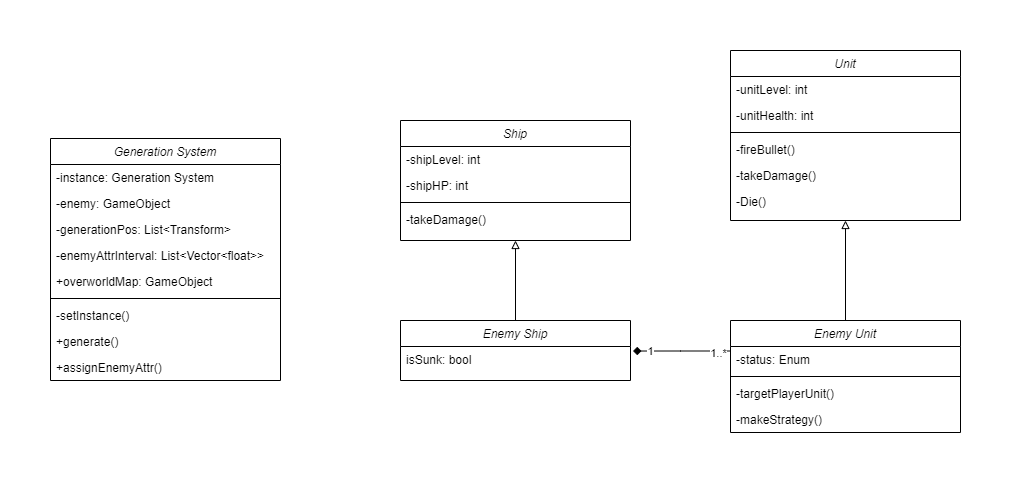

The diagram above was exported from draw.io. Its source (the exported page's mxGraphModel, read from the mxfile embedded in the PNG):
<mxGraphModel dx="1022" dy="1868" grid="1" gridSize="10" guides="1" tooltips="1" connect="1" arrows="1" fold="1" page="1" pageScale="1" pageWidth="827" pageHeight="1169" math="0" shadow="0">
  <root>
    <mxCell id="WIyWlLk6GJQsqaUBKTNV-0" />
    <mxCell id="WIyWlLk6GJQsqaUBKTNV-1" parent="WIyWlLk6GJQsqaUBKTNV-0" />
    <mxCell id="zkfFHV4jXpPFQw0GAbJ--0" value="Generation System" style="swimlane;fontStyle=2;align=center;verticalAlign=top;childLayout=stackLayout;horizontal=1;startSize=26;horizontalStack=0;resizeParent=1;resizeLast=0;collapsible=1;marginBottom=0;rounded=0;shadow=0;strokeWidth=1;" parent="WIyWlLk6GJQsqaUBKTNV-1" vertex="1">
      <mxGeometry x="50" y="-242" width="230" height="242" as="geometry">
        <mxRectangle x="230" y="140" width="160" height="26" as="alternateBounds" />
      </mxGeometry>
    </mxCell>
    <mxCell id="zkfFHV4jXpPFQw0GAbJ--1" value="-instance: Generation System" style="text;align=left;verticalAlign=top;spacingLeft=4;spacingRight=4;overflow=hidden;rotatable=0;points=[[0,0.5],[1,0.5]];portConstraint=eastwest;" parent="zkfFHV4jXpPFQw0GAbJ--0" vertex="1">
      <mxGeometry y="26" width="230" height="26" as="geometry" />
    </mxCell>
    <mxCell id="zkfFHV4jXpPFQw0GAbJ--2" value="-enemy: GameObject" style="text;align=left;verticalAlign=top;spacingLeft=4;spacingRight=4;overflow=hidden;rotatable=0;points=[[0,0.5],[1,0.5]];portConstraint=eastwest;rounded=0;shadow=0;html=0;" parent="zkfFHV4jXpPFQw0GAbJ--0" vertex="1">
      <mxGeometry y="52" width="230" height="26" as="geometry" />
    </mxCell>
    <mxCell id="zkfFHV4jXpPFQw0GAbJ--3" value="-generationPos: List&lt;Transform&gt;" style="text;align=left;verticalAlign=top;spacingLeft=4;spacingRight=4;overflow=hidden;rotatable=0;points=[[0,0.5],[1,0.5]];portConstraint=eastwest;rounded=0;shadow=0;html=0;" parent="zkfFHV4jXpPFQw0GAbJ--0" vertex="1">
      <mxGeometry y="78" width="230" height="26" as="geometry" />
    </mxCell>
    <mxCell id="K6PGBI9sHRj4Ykx-LLPO-0" value="-enemyAttrInterval: List&lt;Vector&lt;float&gt;&gt;" style="text;align=left;verticalAlign=top;spacingLeft=4;spacingRight=4;overflow=hidden;rotatable=0;points=[[0,0.5],[1,0.5]];portConstraint=eastwest;rounded=0;shadow=0;html=0;" parent="zkfFHV4jXpPFQw0GAbJ--0" vertex="1">
      <mxGeometry y="104" width="230" height="26" as="geometry" />
    </mxCell>
    <mxCell id="DfnrKf_pb-YuIMqa2Yfu-2" value="+overworldMap: GameObject" style="text;align=left;verticalAlign=top;spacingLeft=4;spacingRight=4;overflow=hidden;rotatable=0;points=[[0,0.5],[1,0.5]];portConstraint=eastwest;rounded=0;shadow=0;html=0;" parent="zkfFHV4jXpPFQw0GAbJ--0" vertex="1">
      <mxGeometry y="130" width="230" height="26" as="geometry" />
    </mxCell>
    <mxCell id="zkfFHV4jXpPFQw0GAbJ--4" value="" style="line;html=1;strokeWidth=1;align=left;verticalAlign=middle;spacingTop=-1;spacingLeft=3;spacingRight=3;rotatable=0;labelPosition=right;points=[];portConstraint=eastwest;" parent="zkfFHV4jXpPFQw0GAbJ--0" vertex="1">
      <mxGeometry y="156" width="230" height="8" as="geometry" />
    </mxCell>
    <mxCell id="DfnrKf_pb-YuIMqa2Yfu-0" value="-setInstance()" style="text;align=left;verticalAlign=top;spacingLeft=4;spacingRight=4;overflow=hidden;rotatable=0;points=[[0,0.5],[1,0.5]];portConstraint=eastwest;" parent="zkfFHV4jXpPFQw0GAbJ--0" vertex="1">
      <mxGeometry y="164" width="230" height="26" as="geometry" />
    </mxCell>
    <mxCell id="zkfFHV4jXpPFQw0GAbJ--5" value="+generate()" style="text;align=left;verticalAlign=top;spacingLeft=4;spacingRight=4;overflow=hidden;rotatable=0;points=[[0,0.5],[1,0.5]];portConstraint=eastwest;" parent="zkfFHV4jXpPFQw0GAbJ--0" vertex="1">
      <mxGeometry y="190" width="230" height="26" as="geometry" />
    </mxCell>
    <mxCell id="DfnrKf_pb-YuIMqa2Yfu-1" value="+assignEnemyAttr()" style="text;align=left;verticalAlign=top;spacingLeft=4;spacingRight=4;overflow=hidden;rotatable=0;points=[[0,0.5],[1,0.5]];portConstraint=eastwest;" parent="zkfFHV4jXpPFQw0GAbJ--0" vertex="1">
      <mxGeometry y="216" width="230" height="26" as="geometry" />
    </mxCell>
    <mxCell id="K6PGBI9sHRj4Ykx-LLPO-21" style="edgeStyle=orthogonalEdgeStyle;rounded=0;orthogonalLoop=1;jettySize=auto;html=1;entryX=0.5;entryY=1;entryDx=0;entryDy=0;endArrow=block;endFill=0;" parent="WIyWlLk6GJQsqaUBKTNV-1" source="K6PGBI9sHRj4Ykx-LLPO-1" target="K6PGBI9sHRj4Ykx-LLPO-11" edge="1">
      <mxGeometry relative="1" as="geometry" />
    </mxCell>
    <mxCell id="K6PGBI9sHRj4Ykx-LLPO-1" value="Enemy Ship" style="swimlane;fontStyle=2;align=center;verticalAlign=top;childLayout=stackLayout;horizontal=1;startSize=26;horizontalStack=0;resizeParent=1;resizeLast=0;collapsible=1;marginBottom=0;rounded=0;shadow=0;strokeWidth=1;" parent="WIyWlLk6GJQsqaUBKTNV-1" vertex="1">
      <mxGeometry x="400" y="-60" width="230" height="60" as="geometry">
        <mxRectangle x="230" y="140" width="160" height="26" as="alternateBounds" />
      </mxGeometry>
    </mxCell>
    <mxCell id="K6PGBI9sHRj4Ykx-LLPO-5" value="isSunk: bool" style="text;align=left;verticalAlign=top;spacingLeft=4;spacingRight=4;overflow=hidden;rotatable=0;points=[[0,0.5],[1,0.5]];portConstraint=eastwest;rounded=0;shadow=0;html=0;" parent="K6PGBI9sHRj4Ykx-LLPO-1" vertex="1">
      <mxGeometry y="26" width="230" height="26" as="geometry" />
    </mxCell>
    <mxCell id="K6PGBI9sHRj4Ykx-LLPO-11" value="Ship" style="swimlane;fontStyle=2;align=center;verticalAlign=top;childLayout=stackLayout;horizontal=1;startSize=26;horizontalStack=0;resizeParent=1;resizeLast=0;collapsible=1;marginBottom=0;rounded=0;shadow=0;strokeWidth=1;" parent="WIyWlLk6GJQsqaUBKTNV-1" vertex="1">
      <mxGeometry x="400" y="-260" width="230" height="120" as="geometry">
        <mxRectangle x="230" y="140" width="160" height="26" as="alternateBounds" />
      </mxGeometry>
    </mxCell>
    <mxCell id="K6PGBI9sHRj4Ykx-LLPO-12" value="-shipLevel: int" style="text;align=left;verticalAlign=top;spacingLeft=4;spacingRight=4;overflow=hidden;rotatable=0;points=[[0,0.5],[1,0.5]];portConstraint=eastwest;" parent="K6PGBI9sHRj4Ykx-LLPO-11" vertex="1">
      <mxGeometry y="26" width="230" height="26" as="geometry" />
    </mxCell>
    <mxCell id="K6PGBI9sHRj4Ykx-LLPO-13" value="-shipHP: int" style="text;align=left;verticalAlign=top;spacingLeft=4;spacingRight=4;overflow=hidden;rotatable=0;points=[[0,0.5],[1,0.5]];portConstraint=eastwest;rounded=0;shadow=0;html=0;" parent="K6PGBI9sHRj4Ykx-LLPO-11" vertex="1">
      <mxGeometry y="52" width="230" height="26" as="geometry" />
    </mxCell>
    <mxCell id="K6PGBI9sHRj4Ykx-LLPO-17" value="" style="line;html=1;strokeWidth=1;align=left;verticalAlign=middle;spacingTop=-1;spacingLeft=3;spacingRight=3;rotatable=0;labelPosition=right;points=[];portConstraint=eastwest;" parent="K6PGBI9sHRj4Ykx-LLPO-11" vertex="1">
      <mxGeometry y="78" width="230" height="8" as="geometry" />
    </mxCell>
    <mxCell id="K6PGBI9sHRj4Ykx-LLPO-18" value="-takeDamage()" style="text;align=left;verticalAlign=top;spacingLeft=4;spacingRight=4;overflow=hidden;rotatable=0;points=[[0,0.5],[1,0.5]];portConstraint=eastwest;" parent="K6PGBI9sHRj4Ykx-LLPO-11" vertex="1">
      <mxGeometry y="86" width="230" height="26" as="geometry" />
    </mxCell>
    <mxCell id="K6PGBI9sHRj4Ykx-LLPO-28" style="edgeStyle=orthogonalEdgeStyle;rounded=0;orthogonalLoop=1;jettySize=auto;html=1;entryX=1.011;entryY=0.174;entryDx=0;entryDy=0;endArrow=diamond;endFill=1;entryPerimeter=0;" parent="WIyWlLk6GJQsqaUBKTNV-1" source="K6PGBI9sHRj4Ykx-LLPO-26" target="K6PGBI9sHRj4Ykx-LLPO-5" edge="1">
      <mxGeometry relative="1" as="geometry">
        <Array as="points">
          <mxPoint x="680" y="-30" />
        </Array>
      </mxGeometry>
    </mxCell>
    <mxCell id="K6PGBI9sHRj4Ykx-LLPO-29" value="1..*" style="edgeLabel;html=1;align=center;verticalAlign=middle;resizable=0;points=[];" parent="K6PGBI9sHRj4Ykx-LLPO-28" vertex="1" connectable="0">
      <mxGeometry x="-0.7273" y="2" relative="1" as="geometry">
        <mxPoint as="offset" />
      </mxGeometry>
    </mxCell>
    <mxCell id="K6PGBI9sHRj4Ykx-LLPO-37" value="1" style="edgeLabel;html=1;align=center;verticalAlign=middle;resizable=0;points=[];" parent="K6PGBI9sHRj4Ykx-LLPO-28" vertex="1" connectable="0">
      <mxGeometry x="0.6581" relative="1" as="geometry">
        <mxPoint as="offset" />
      </mxGeometry>
    </mxCell>
    <mxCell id="K6PGBI9sHRj4Ykx-LLPO-36" style="edgeStyle=orthogonalEdgeStyle;rounded=0;orthogonalLoop=1;jettySize=auto;html=1;endArrow=block;endFill=0;" parent="WIyWlLk6GJQsqaUBKTNV-1" source="K6PGBI9sHRj4Ykx-LLPO-26" target="K6PGBI9sHRj4Ykx-LLPO-30" edge="1">
      <mxGeometry relative="1" as="geometry" />
    </mxCell>
    <mxCell id="K6PGBI9sHRj4Ykx-LLPO-26" value="Enemy Unit" style="swimlane;fontStyle=2;align=center;verticalAlign=top;childLayout=stackLayout;horizontal=1;startSize=26;horizontalStack=0;resizeParent=1;resizeLast=0;collapsible=1;marginBottom=0;rounded=0;shadow=0;strokeWidth=1;" parent="WIyWlLk6GJQsqaUBKTNV-1" vertex="1">
      <mxGeometry x="730" y="-60" width="230" height="112" as="geometry">
        <mxRectangle x="730" y="-60" width="160" height="26" as="alternateBounds" />
      </mxGeometry>
    </mxCell>
    <mxCell id="K6PGBI9sHRj4Ykx-LLPO-27" value="-status: Enum" style="text;align=left;verticalAlign=top;spacingLeft=4;spacingRight=4;overflow=hidden;rotatable=0;points=[[0,0.5],[1,0.5]];portConstraint=eastwest;rounded=0;shadow=0;html=0;" parent="K6PGBI9sHRj4Ykx-LLPO-26" vertex="1">
      <mxGeometry y="26" width="230" height="26" as="geometry" />
    </mxCell>
    <mxCell id="K6PGBI9sHRj4Ykx-LLPO-38" value="" style="line;html=1;strokeWidth=1;align=left;verticalAlign=middle;spacingTop=-1;spacingLeft=3;spacingRight=3;rotatable=0;labelPosition=right;points=[];portConstraint=eastwest;" parent="K6PGBI9sHRj4Ykx-LLPO-26" vertex="1">
      <mxGeometry y="52" width="230" height="8" as="geometry" />
    </mxCell>
    <mxCell id="K6PGBI9sHRj4Ykx-LLPO-39" value="-targetPlayerUnit()" style="text;align=left;verticalAlign=top;spacingLeft=4;spacingRight=4;overflow=hidden;rotatable=0;points=[[0,0.5],[1,0.5]];portConstraint=eastwest;rounded=0;shadow=0;html=0;" parent="K6PGBI9sHRj4Ykx-LLPO-26" vertex="1">
      <mxGeometry y="60" width="230" height="26" as="geometry" />
    </mxCell>
    <mxCell id="K6PGBI9sHRj4Ykx-LLPO-41" value="-makeStrategy()" style="text;align=left;verticalAlign=top;spacingLeft=4;spacingRight=4;overflow=hidden;rotatable=0;points=[[0,0.5],[1,0.5]];portConstraint=eastwest;rounded=0;shadow=0;html=0;" parent="K6PGBI9sHRj4Ykx-LLPO-26" vertex="1">
      <mxGeometry y="86" width="230" height="26" as="geometry" />
    </mxCell>
    <mxCell id="K6PGBI9sHRj4Ykx-LLPO-30" value="Unit" style="swimlane;fontStyle=2;align=center;verticalAlign=top;childLayout=stackLayout;horizontal=1;startSize=26;horizontalStack=0;resizeParent=1;resizeLast=0;collapsible=1;marginBottom=0;rounded=0;shadow=0;strokeWidth=1;" parent="WIyWlLk6GJQsqaUBKTNV-1" vertex="1">
      <mxGeometry x="730" y="-330" width="230" height="170" as="geometry">
        <mxRectangle x="230" y="140" width="160" height="26" as="alternateBounds" />
      </mxGeometry>
    </mxCell>
    <mxCell id="K6PGBI9sHRj4Ykx-LLPO-31" value="-unitLevel: int" style="text;align=left;verticalAlign=top;spacingLeft=4;spacingRight=4;overflow=hidden;rotatable=0;points=[[0,0.5],[1,0.5]];portConstraint=eastwest;" parent="K6PGBI9sHRj4Ykx-LLPO-30" vertex="1">
      <mxGeometry y="26" width="230" height="26" as="geometry" />
    </mxCell>
    <mxCell id="K6PGBI9sHRj4Ykx-LLPO-32" value="-unitHealth: int" style="text;align=left;verticalAlign=top;spacingLeft=4;spacingRight=4;overflow=hidden;rotatable=0;points=[[0,0.5],[1,0.5]];portConstraint=eastwest;rounded=0;shadow=0;html=0;" parent="K6PGBI9sHRj4Ykx-LLPO-30" vertex="1">
      <mxGeometry y="52" width="230" height="26" as="geometry" />
    </mxCell>
    <mxCell id="K6PGBI9sHRj4Ykx-LLPO-33" value="" style="line;html=1;strokeWidth=1;align=left;verticalAlign=middle;spacingTop=-1;spacingLeft=3;spacingRight=3;rotatable=0;labelPosition=right;points=[];portConstraint=eastwest;" parent="K6PGBI9sHRj4Ykx-LLPO-30" vertex="1">
      <mxGeometry y="78" width="230" height="8" as="geometry" />
    </mxCell>
    <mxCell id="K6PGBI9sHRj4Ykx-LLPO-34" value="-fireBullet()" style="text;align=left;verticalAlign=top;spacingLeft=4;spacingRight=4;overflow=hidden;rotatable=0;points=[[0,0.5],[1,0.5]];portConstraint=eastwest;" parent="K6PGBI9sHRj4Ykx-LLPO-30" vertex="1">
      <mxGeometry y="86" width="230" height="26" as="geometry" />
    </mxCell>
    <mxCell id="K6PGBI9sHRj4Ykx-LLPO-35" value="-takeDamage()" style="text;align=left;verticalAlign=top;spacingLeft=4;spacingRight=4;overflow=hidden;rotatable=0;points=[[0,0.5],[1,0.5]];portConstraint=eastwest;" parent="K6PGBI9sHRj4Ykx-LLPO-30" vertex="1">
      <mxGeometry y="112" width="230" height="26" as="geometry" />
    </mxCell>
    <mxCell id="K6PGBI9sHRj4Ykx-LLPO-42" value="-Die()" style="text;align=left;verticalAlign=top;spacingLeft=4;spacingRight=4;overflow=hidden;rotatable=0;points=[[0,0.5],[1,0.5]];portConstraint=eastwest;" parent="K6PGBI9sHRj4Ykx-LLPO-30" vertex="1">
      <mxGeometry y="138" width="230" height="26" as="geometry" />
    </mxCell>
  </root>
</mxGraphModel>